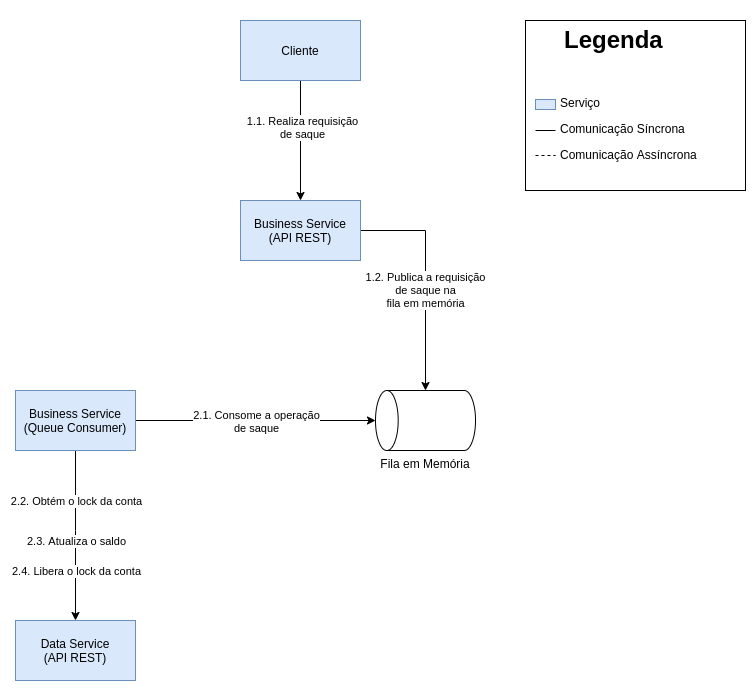

The diagram above was exported from draw.io. Its source (the exported page's mxGraphModel, read from the mxfile embedded in the PNG):
<mxGraphModel dx="1422" dy="842" grid="1" gridSize="10" guides="1" tooltips="1" connect="1" arrows="1" fold="1" page="1" pageScale="1" pageWidth="850" pageHeight="1100" math="0" shadow="0">
  <root>
    <mxCell id="Liaqg0aPGxPwotgiJN9R-0" />
    <mxCell id="Liaqg0aPGxPwotgiJN9R-1" parent="Liaqg0aPGxPwotgiJN9R-0" />
    <mxCell id="Liaqg0aPGxPwotgiJN9R-6" style="edgeStyle=orthogonalEdgeStyle;rounded=0;orthogonalLoop=1;jettySize=auto;html=1;" parent="Liaqg0aPGxPwotgiJN9R-1" source="Liaqg0aPGxPwotgiJN9R-8" target="Liaqg0aPGxPwotgiJN9R-14" edge="1">
      <mxGeometry relative="1" as="geometry" />
    </mxCell>
    <mxCell id="Liaqg0aPGxPwotgiJN9R-7" value="1.2. Publica a requisição&lt;br&gt;de saque na&lt;br&gt;fila em memória" style="edgeLabel;html=1;align=center;verticalAlign=middle;resizable=0;points=[];" parent="Liaqg0aPGxPwotgiJN9R-6" vertex="1" connectable="0">
      <mxGeometry x="-0.1338" y="-1" relative="1" as="geometry">
        <mxPoint x="0.97" y="27.76" as="offset" />
      </mxGeometry>
    </mxCell>
    <mxCell id="Liaqg0aPGxPwotgiJN9R-8" value="Business Service&lt;br&gt;(API REST)" style="rounded=0;whiteSpace=wrap;html=1;fillColor=#dae8fc;strokeColor=#6c8ebf;" parent="Liaqg0aPGxPwotgiJN9R-1" vertex="1">
      <mxGeometry x="305" y="200" width="120" height="60" as="geometry" />
    </mxCell>
    <mxCell id="Liaqg0aPGxPwotgiJN9R-9" style="edgeStyle=orthogonalEdgeStyle;rounded=0;orthogonalLoop=1;jettySize=auto;html=1;entryX=0.5;entryY=0;entryDx=0;entryDy=0;entryPerimeter=0;" parent="Liaqg0aPGxPwotgiJN9R-1" source="Liaqg0aPGxPwotgiJN9R-13" target="Liaqg0aPGxPwotgiJN9R-14" edge="1">
      <mxGeometry relative="1" as="geometry" />
    </mxCell>
    <mxCell id="Liaqg0aPGxPwotgiJN9R-10" value="2.1. Consome a operação&lt;br&gt;de saque" style="edgeLabel;html=1;align=center;verticalAlign=middle;resizable=0;points=[];" parent="Liaqg0aPGxPwotgiJN9R-9" vertex="1" connectable="0">
      <mxGeometry x="-0.2022" relative="1" as="geometry">
        <mxPoint x="24.17" as="offset" />
      </mxGeometry>
    </mxCell>
    <mxCell id="Liaqg0aPGxPwotgiJN9R-11" style="edgeStyle=orthogonalEdgeStyle;rounded=0;orthogonalLoop=1;jettySize=auto;html=1;" parent="Liaqg0aPGxPwotgiJN9R-1" source="Liaqg0aPGxPwotgiJN9R-13" target="Liaqg0aPGxPwotgiJN9R-18" edge="1">
      <mxGeometry relative="1" as="geometry">
        <Array as="points">
          <mxPoint x="140" y="530" />
          <mxPoint x="140" y="530" />
        </Array>
      </mxGeometry>
    </mxCell>
    <mxCell id="Liaqg0aPGxPwotgiJN9R-12" value="2.2. Obtém o lock da conta" style="edgeLabel;html=1;align=center;verticalAlign=middle;resizable=0;points=[];" parent="Liaqg0aPGxPwotgiJN9R-11" vertex="1" connectable="0">
      <mxGeometry x="-0.1801" relative="1" as="geometry">
        <mxPoint y="-20" as="offset" />
      </mxGeometry>
    </mxCell>
    <mxCell id="Liaqg0aPGxPwotgiJN9R-13" value="Business Service&lt;br&gt;(Queue Consumer)" style="rounded=0;whiteSpace=wrap;html=1;fillColor=#dae8fc;strokeColor=#6c8ebf;" parent="Liaqg0aPGxPwotgiJN9R-1" vertex="1">
      <mxGeometry x="80" y="390" width="120" height="60" as="geometry" />
    </mxCell>
    <mxCell id="Liaqg0aPGxPwotgiJN9R-14" value="Fila em Memória" style="shape=cylinder3;whiteSpace=wrap;html=1;boundedLbl=1;backgroundOutline=1;size=11.341055198427057;rotation=0;labelPosition=center;verticalLabelPosition=bottom;align=center;verticalAlign=top;textDirection=ltr;horizontal=1;direction=north;" parent="Liaqg0aPGxPwotgiJN9R-1" vertex="1">
      <mxGeometry x="440" y="390" width="100" height="60" as="geometry" />
    </mxCell>
    <mxCell id="Liaqg0aPGxPwotgiJN9R-15" style="edgeStyle=orthogonalEdgeStyle;rounded=0;orthogonalLoop=1;jettySize=auto;html=1;entryX=0.5;entryY=0;entryDx=0;entryDy=0;" parent="Liaqg0aPGxPwotgiJN9R-1" source="Liaqg0aPGxPwotgiJN9R-17" target="Liaqg0aPGxPwotgiJN9R-8" edge="1">
      <mxGeometry relative="1" as="geometry" />
    </mxCell>
    <mxCell id="Liaqg0aPGxPwotgiJN9R-16" value="1.1. Realiza requisição&lt;br&gt;de saque" style="edgeLabel;html=1;align=center;verticalAlign=middle;resizable=0;points=[];" parent="Liaqg0aPGxPwotgiJN9R-15" vertex="1" connectable="0">
      <mxGeometry x="-0.2334" y="1" relative="1" as="geometry">
        <mxPoint as="offset" />
      </mxGeometry>
    </mxCell>
    <mxCell id="Liaqg0aPGxPwotgiJN9R-17" value="Cliente" style="rounded=0;whiteSpace=wrap;html=1;fillColor=#dae8fc;strokeColor=#6c8ebf;" parent="Liaqg0aPGxPwotgiJN9R-1" vertex="1">
      <mxGeometry x="305" y="20" width="120" height="60" as="geometry" />
    </mxCell>
    <mxCell id="Liaqg0aPGxPwotgiJN9R-18" value="Data Service&lt;br&gt;(API REST)" style="rounded=0;whiteSpace=wrap;html=1;fillColor=#dae8fc;strokeColor=#6c8ebf;" parent="Liaqg0aPGxPwotgiJN9R-1" vertex="1">
      <mxGeometry x="80" y="620" width="120" height="60" as="geometry" />
    </mxCell>
    <mxCell id="Liaqg0aPGxPwotgiJN9R-19" value="2.3. Atualiza o saldo" style="edgeLabel;html=1;align=center;verticalAlign=middle;resizable=0;points=[];" parent="Liaqg0aPGxPwotgiJN9R-1" vertex="1" connectable="0">
      <mxGeometry x="140" y="540" as="geometry" />
    </mxCell>
    <mxCell id="Liaqg0aPGxPwotgiJN9R-20" value="2.4. Libera o lock da conta" style="edgeLabel;html=1;align=center;verticalAlign=middle;resizable=0;points=[];" parent="Liaqg0aPGxPwotgiJN9R-1" vertex="1" connectable="0">
      <mxGeometry x="140" y="570" as="geometry" />
    </mxCell>
    <mxCell id="DRaj1nbIk4Tavn-sAemb-12" value="&lt;h1 style=&quot;text-align: center&quot;&gt;Legenda&lt;/h1&gt;&lt;p&gt;&lt;br&gt;&lt;/p&gt;&lt;p&gt;&amp;nbsp; &amp;nbsp; &amp;nbsp; &amp;nbsp; &amp;nbsp;Serviço&lt;/p&gt;&lt;p&gt;&amp;nbsp; &amp;nbsp; &amp;nbsp; &amp;nbsp; &amp;nbsp;Comunicação Síncrona&lt;/p&gt;&lt;p&gt;&amp;nbsp; &amp;nbsp; &amp;nbsp; &amp;nbsp; &amp;nbsp;Comunicação Assíncrona&lt;/p&gt;" style="text;html=1;fillColor=none;spacing=5;spacingTop=-20;whiteSpace=wrap;overflow=hidden;rounded=0;strokeColor=#000000;" vertex="1" parent="Liaqg0aPGxPwotgiJN9R-1">
      <mxGeometry x="590" y="20" width="220" height="170" as="geometry" />
    </mxCell>
    <mxCell id="DRaj1nbIk4Tavn-sAemb-13" value="" style="rounded=0;whiteSpace=wrap;html=1;fillColor=#dae8fc;strokeColor=#6c8ebf;" vertex="1" parent="Liaqg0aPGxPwotgiJN9R-1">
      <mxGeometry x="600" y="99" width="20" height="10" as="geometry" />
    </mxCell>
    <mxCell id="DRaj1nbIk4Tavn-sAemb-14" value="" style="endArrow=none;html=1;" edge="1" parent="Liaqg0aPGxPwotgiJN9R-1">
      <mxGeometry width="50" height="50" relative="1" as="geometry">
        <mxPoint x="600" y="130" as="sourcePoint" />
        <mxPoint x="620" y="130" as="targetPoint" />
      </mxGeometry>
    </mxCell>
    <mxCell id="DRaj1nbIk4Tavn-sAemb-15" value="" style="endArrow=none;html=1;dashed=1;" edge="1" parent="Liaqg0aPGxPwotgiJN9R-1">
      <mxGeometry width="50" height="50" relative="1" as="geometry">
        <mxPoint x="600" y="155" as="sourcePoint" />
        <mxPoint x="620" y="155" as="targetPoint" />
      </mxGeometry>
    </mxCell>
  </root>
</mxGraphModel>